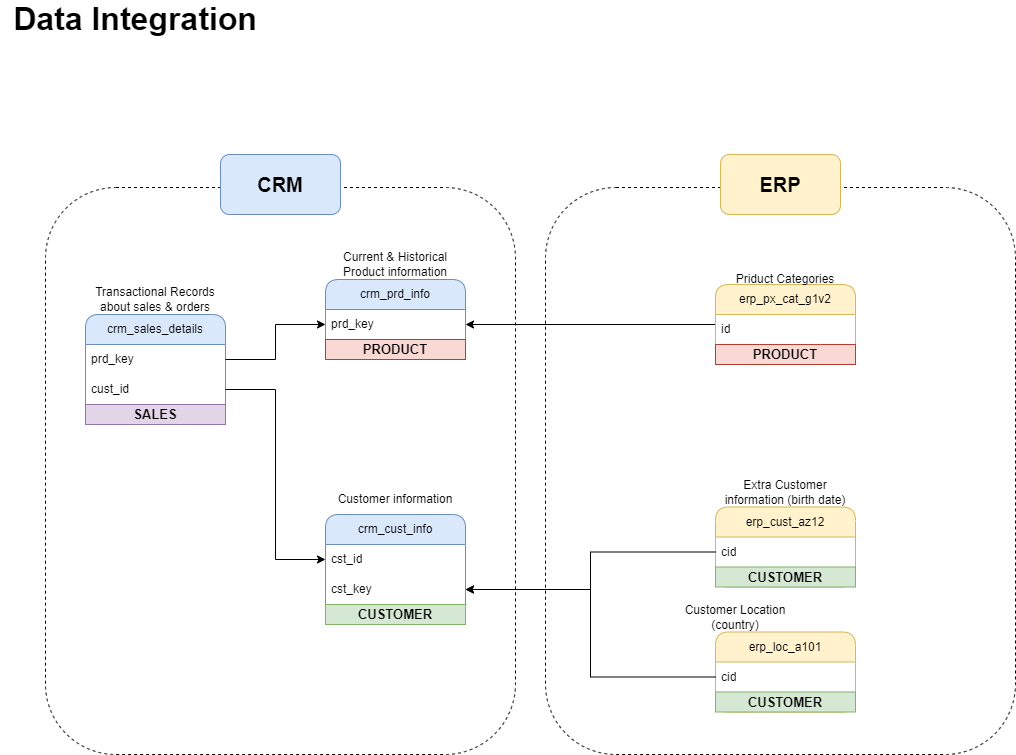

The diagram above was exported from draw.io. Its source (the exported page's mxGraphModel, read from the mxfile embedded in the PNG):
<mxGraphModel dx="1209" dy="875" grid="1" gridSize="10" guides="1" tooltips="1" connect="1" arrows="1" fold="1" page="1" pageScale="1" pageWidth="1100" pageHeight="850" math="0" shadow="0">
  <root>
    <mxCell id="0" />
    <mxCell id="1" parent="0" />
    <mxCell id="8IbqQK-zCPpNZvIebmSG-36" value="" style="rounded=1;whiteSpace=wrap;html=1;fillColor=none;dashed=1;" parent="1" vertex="1">
      <mxGeometry x="565" y="213" width="470" height="567" as="geometry" />
    </mxCell>
    <mxCell id="8IbqQK-zCPpNZvIebmSG-1" value="crm_cust_info" style="swimlane;fontStyle=0;childLayout=stackLayout;horizontal=1;startSize=30;horizontalStack=0;resizeParent=1;resizeParentMax=0;resizeLast=0;collapsible=1;marginBottom=0;whiteSpace=wrap;html=1;rounded=1;fillColor=#dae8fc;strokeColor=#6c8ebf;" parent="1" vertex="1">
      <mxGeometry x="345" y="540" width="140" height="110" as="geometry" />
    </mxCell>
    <mxCell id="8IbqQK-zCPpNZvIebmSG-2" value="cst_id" style="text;strokeColor=none;fillColor=none;align=left;verticalAlign=middle;spacingLeft=4;spacingRight=4;overflow=hidden;points=[[0,0.5],[1,0.5]];portConstraint=eastwest;rotatable=0;whiteSpace=wrap;html=1;" parent="8IbqQK-zCPpNZvIebmSG-1" vertex="1">
      <mxGeometry y="30" width="140" height="30" as="geometry" />
    </mxCell>
    <mxCell id="8IbqQK-zCPpNZvIebmSG-23" value="cst_key" style="text;strokeColor=none;fillColor=none;align=left;verticalAlign=middle;spacingLeft=4;spacingRight=4;overflow=hidden;points=[[0,0.5],[1,0.5]];portConstraint=eastwest;rotatable=0;whiteSpace=wrap;html=1;" parent="8IbqQK-zCPpNZvIebmSG-1" vertex="1">
      <mxGeometry y="60" width="140" height="30" as="geometry" />
    </mxCell>
    <mxCell id="PLDt4lBVWQz6oHMRE-zj-9" value="CUSTOMER" style="text;html=1;strokeColor=#82b366;fillColor=#d5e8d4;align=center;verticalAlign=middle;whiteSpace=wrap;overflow=hidden;fontStyle=1;fontSize=13;" parent="8IbqQK-zCPpNZvIebmSG-1" vertex="1">
      <mxGeometry y="90" width="140" height="20" as="geometry" />
    </mxCell>
    <mxCell id="8IbqQK-zCPpNZvIebmSG-6" value="Customer information" style="text;html=1;align=center;verticalAlign=middle;whiteSpace=wrap;rounded=0;" parent="1" vertex="1">
      <mxGeometry x="345" y="510" width="140" height="30" as="geometry" />
    </mxCell>
    <mxCell id="8IbqQK-zCPpNZvIebmSG-7" value="crm_prd_info" style="swimlane;fontStyle=0;childLayout=stackLayout;horizontal=1;startSize=30;horizontalStack=0;resizeParent=1;resizeParentMax=0;resizeLast=0;collapsible=1;marginBottom=0;whiteSpace=wrap;html=1;rounded=1;fillColor=#dae8fc;strokeColor=#6c8ebf;" parent="1" vertex="1">
      <mxGeometry x="345" y="305" width="140" height="80" as="geometry" />
    </mxCell>
    <mxCell id="8IbqQK-zCPpNZvIebmSG-8" value="prd_key" style="text;strokeColor=none;fillColor=none;align=left;verticalAlign=middle;spacingLeft=4;spacingRight=4;overflow=hidden;points=[[0,0.5],[1,0.5]];portConstraint=eastwest;rotatable=0;whiteSpace=wrap;html=1;" parent="8IbqQK-zCPpNZvIebmSG-7" vertex="1">
      <mxGeometry y="30" width="140" height="30" as="geometry" />
    </mxCell>
    <mxCell id="PLDt4lBVWQz6oHMRE-zj-5" value="PRODUCT" style="text;html=1;strokeColor=#ae4132;fillColor=#fad9d5;align=center;verticalAlign=middle;whiteSpace=wrap;overflow=hidden;fontStyle=1;fontSize=13;" parent="8IbqQK-zCPpNZvIebmSG-7" vertex="1">
      <mxGeometry y="60" width="140" height="20" as="geometry" />
    </mxCell>
    <mxCell id="8IbqQK-zCPpNZvIebmSG-9" value="Current &amp;amp; Historical Product information" style="text;html=1;align=center;verticalAlign=middle;whiteSpace=wrap;rounded=0;" parent="1" vertex="1">
      <mxGeometry x="345" y="275" width="140" height="30" as="geometry" />
    </mxCell>
    <mxCell id="8IbqQK-zCPpNZvIebmSG-10" value="Data Integration" style="text;html=1;align=center;verticalAlign=middle;whiteSpace=wrap;rounded=0;fontSize=32;fontStyle=1" parent="1" vertex="1">
      <mxGeometry x="20" y="30" width="270" height="30" as="geometry" />
    </mxCell>
    <mxCell id="8IbqQK-zCPpNZvIebmSG-11" value="crm_sales_details" style="swimlane;fontStyle=0;childLayout=stackLayout;horizontal=1;startSize=30;horizontalStack=0;resizeParent=1;resizeParentMax=0;resizeLast=0;collapsible=1;marginBottom=0;whiteSpace=wrap;html=1;rounded=1;fillColor=#dae8fc;strokeColor=#6c8ebf;" parent="1" vertex="1">
      <mxGeometry x="105" y="340" width="140" height="110" as="geometry" />
    </mxCell>
    <mxCell id="8IbqQK-zCPpNZvIebmSG-12" value="prd_key" style="text;strokeColor=none;fillColor=none;align=left;verticalAlign=middle;spacingLeft=4;spacingRight=4;overflow=hidden;points=[[0,0.5],[1,0.5]];portConstraint=eastwest;rotatable=0;whiteSpace=wrap;html=1;" parent="8IbqQK-zCPpNZvIebmSG-11" vertex="1">
      <mxGeometry y="30" width="140" height="30" as="geometry" />
    </mxCell>
    <mxCell id="8IbqQK-zCPpNZvIebmSG-17" value="cust_id" style="text;strokeColor=none;fillColor=none;align=left;verticalAlign=middle;spacingLeft=4;spacingRight=4;overflow=hidden;points=[[0,0.5],[1,0.5]];portConstraint=eastwest;rotatable=0;whiteSpace=wrap;html=1;" parent="8IbqQK-zCPpNZvIebmSG-11" vertex="1">
      <mxGeometry y="60" width="140" height="30" as="geometry" />
    </mxCell>
    <mxCell id="PLDt4lBVWQz6oHMRE-zj-11" value="SALES" style="text;html=1;strokeColor=#9673a6;fillColor=#e1d5e7;align=center;verticalAlign=middle;whiteSpace=wrap;overflow=hidden;fontStyle=1;fontSize=13;" parent="8IbqQK-zCPpNZvIebmSG-11" vertex="1">
      <mxGeometry y="90" width="140" height="20" as="geometry" />
    </mxCell>
    <mxCell id="8IbqQK-zCPpNZvIebmSG-13" value="Transactional Records about sales &amp;amp; orders" style="text;html=1;align=center;verticalAlign=middle;whiteSpace=wrap;rounded=0;" parent="1" vertex="1">
      <mxGeometry x="105" y="310" width="140" height="30" as="geometry" />
    </mxCell>
    <mxCell id="8IbqQK-zCPpNZvIebmSG-18" style="edgeStyle=orthogonalEdgeStyle;rounded=0;orthogonalLoop=1;jettySize=auto;html=1;exitX=1;exitY=0.5;exitDx=0;exitDy=0;entryX=0;entryY=0.5;entryDx=0;entryDy=0;" parent="1" source="8IbqQK-zCPpNZvIebmSG-12" target="8IbqQK-zCPpNZvIebmSG-8" edge="1">
      <mxGeometry relative="1" as="geometry" />
    </mxCell>
    <mxCell id="8IbqQK-zCPpNZvIebmSG-19" style="edgeStyle=orthogonalEdgeStyle;rounded=0;orthogonalLoop=1;jettySize=auto;html=1;exitX=1;exitY=0.5;exitDx=0;exitDy=0;entryX=0;entryY=0.5;entryDx=0;entryDy=0;" parent="1" source="8IbqQK-zCPpNZvIebmSG-17" target="8IbqQK-zCPpNZvIebmSG-2" edge="1">
      <mxGeometry relative="1" as="geometry" />
    </mxCell>
    <mxCell id="8IbqQK-zCPpNZvIebmSG-20" value="erp_cust_az12" style="swimlane;fontStyle=0;childLayout=stackLayout;horizontal=1;startSize=30;horizontalStack=0;resizeParent=1;resizeParentMax=0;resizeLast=0;collapsible=1;marginBottom=0;whiteSpace=wrap;html=1;rounded=1;fillColor=#fff2cc;strokeColor=#d6b656;" parent="1" vertex="1">
      <mxGeometry x="735" y="532.5" width="140" height="80" as="geometry" />
    </mxCell>
    <mxCell id="8IbqQK-zCPpNZvIebmSG-21" value="cid" style="text;strokeColor=none;fillColor=none;align=left;verticalAlign=middle;spacingLeft=4;spacingRight=4;overflow=hidden;points=[[0,0.5],[1,0.5]];portConstraint=eastwest;rotatable=0;whiteSpace=wrap;html=1;" parent="8IbqQK-zCPpNZvIebmSG-20" vertex="1">
      <mxGeometry y="30" width="140" height="30" as="geometry" />
    </mxCell>
    <mxCell id="PLDt4lBVWQz6oHMRE-zj-8" value="CUSTOMER" style="text;html=1;strokeColor=#82b366;fillColor=#d5e8d4;align=center;verticalAlign=middle;whiteSpace=wrap;overflow=hidden;fontStyle=1;fontSize=13;" parent="8IbqQK-zCPpNZvIebmSG-20" vertex="1">
      <mxGeometry y="60" width="140" height="20" as="geometry" />
    </mxCell>
    <mxCell id="8IbqQK-zCPpNZvIebmSG-22" value="Extra Customer information (birth date)" style="text;html=1;align=center;verticalAlign=middle;whiteSpace=wrap;rounded=0;" parent="1" vertex="1">
      <mxGeometry x="735" y="502.5" width="140" height="30" as="geometry" />
    </mxCell>
    <mxCell id="8IbqQK-zCPpNZvIebmSG-24" style="edgeStyle=orthogonalEdgeStyle;rounded=0;orthogonalLoop=1;jettySize=auto;html=1;exitX=0;exitY=0.5;exitDx=0;exitDy=0;" parent="1" source="8IbqQK-zCPpNZvIebmSG-21" target="8IbqQK-zCPpNZvIebmSG-23" edge="1">
      <mxGeometry relative="1" as="geometry" />
    </mxCell>
    <mxCell id="8IbqQK-zCPpNZvIebmSG-25" value="erp_loc_a101" style="swimlane;fontStyle=0;childLayout=stackLayout;horizontal=1;startSize=30;horizontalStack=0;resizeParent=1;resizeParentMax=0;resizeLast=0;collapsible=1;marginBottom=0;whiteSpace=wrap;html=1;rounded=1;fillColor=#fff2cc;strokeColor=#d6b656;" parent="1" vertex="1">
      <mxGeometry x="735" y="657.5" width="140" height="80" as="geometry" />
    </mxCell>
    <mxCell id="8IbqQK-zCPpNZvIebmSG-26" value="cid" style="text;strokeColor=none;fillColor=none;align=left;verticalAlign=middle;spacingLeft=4;spacingRight=4;overflow=hidden;points=[[0,0.5],[1,0.5]];portConstraint=eastwest;rotatable=0;whiteSpace=wrap;html=1;" parent="8IbqQK-zCPpNZvIebmSG-25" vertex="1">
      <mxGeometry y="30" width="140" height="30" as="geometry" />
    </mxCell>
    <mxCell id="PLDt4lBVWQz6oHMRE-zj-10" value="CUSTOMER" style="text;html=1;strokeColor=#82b366;fillColor=#d5e8d4;align=center;verticalAlign=middle;whiteSpace=wrap;overflow=hidden;fontStyle=1;fontSize=13;" parent="8IbqQK-zCPpNZvIebmSG-25" vertex="1">
      <mxGeometry y="60" width="140" height="20" as="geometry" />
    </mxCell>
    <mxCell id="8IbqQK-zCPpNZvIebmSG-27" value="Customer Location (country)" style="text;html=1;align=center;verticalAlign=middle;whiteSpace=wrap;rounded=0;" parent="1" vertex="1">
      <mxGeometry x="685" y="627.5" width="140" height="30" as="geometry" />
    </mxCell>
    <mxCell id="8IbqQK-zCPpNZvIebmSG-30" style="edgeStyle=orthogonalEdgeStyle;rounded=0;orthogonalLoop=1;jettySize=auto;html=1;" parent="1" source="8IbqQK-zCPpNZvIebmSG-26" target="8IbqQK-zCPpNZvIebmSG-23" edge="1">
      <mxGeometry relative="1" as="geometry" />
    </mxCell>
    <mxCell id="8IbqQK-zCPpNZvIebmSG-34" style="edgeStyle=orthogonalEdgeStyle;rounded=0;orthogonalLoop=1;jettySize=auto;html=1;entryX=1;entryY=0.5;entryDx=0;entryDy=0;" parent="1" source="8IbqQK-zCPpNZvIebmSG-31" target="8IbqQK-zCPpNZvIebmSG-8" edge="1">
      <mxGeometry relative="1" as="geometry" />
    </mxCell>
    <mxCell id="8IbqQK-zCPpNZvIebmSG-31" value="erp_px_cat_g1v2" style="swimlane;fontStyle=0;childLayout=stackLayout;horizontal=1;startSize=30;horizontalStack=0;resizeParent=1;resizeParentMax=0;resizeLast=0;collapsible=1;marginBottom=0;whiteSpace=wrap;html=1;rounded=1;fillColor=#fff2cc;strokeColor=#d6b656;" parent="1" vertex="1">
      <mxGeometry x="735" y="310" width="140" height="80" as="geometry" />
    </mxCell>
    <mxCell id="8IbqQK-zCPpNZvIebmSG-32" value="id" style="text;strokeColor=none;fillColor=none;align=left;verticalAlign=middle;spacingLeft=4;spacingRight=4;overflow=hidden;points=[[0,0.5],[1,0.5]];portConstraint=eastwest;rotatable=0;whiteSpace=wrap;html=1;" parent="8IbqQK-zCPpNZvIebmSG-31" vertex="1">
      <mxGeometry y="30" width="140" height="30" as="geometry" />
    </mxCell>
    <mxCell id="PLDt4lBVWQz6oHMRE-zj-4" value="&lt;font&gt;PRODUCT&lt;/font&gt;" style="text;html=1;strokeColor=#ae4132;fillColor=#fad9d5;align=center;verticalAlign=middle;whiteSpace=wrap;overflow=hidden;fontStyle=1;fontSize=13;" parent="8IbqQK-zCPpNZvIebmSG-31" vertex="1">
      <mxGeometry y="60" width="140" height="20" as="geometry" />
    </mxCell>
    <mxCell id="8IbqQK-zCPpNZvIebmSG-33" value="Priduct Categories" style="text;html=1;align=center;verticalAlign=middle;whiteSpace=wrap;rounded=0;" parent="1" vertex="1">
      <mxGeometry x="735" y="290" width="140" height="30" as="geometry" />
    </mxCell>
    <mxCell id="8IbqQK-zCPpNZvIebmSG-35" value="" style="rounded=1;whiteSpace=wrap;html=1;fillColor=none;dashed=1;" parent="1" vertex="1">
      <mxGeometry x="65" y="213" width="470" height="567" as="geometry" />
    </mxCell>
    <mxCell id="8IbqQK-zCPpNZvIebmSG-37" value="&lt;b&gt;&lt;font style=&quot;font-size: 20px;&quot;&gt;CRM&lt;/font&gt;&lt;/b&gt;" style="rounded=1;whiteSpace=wrap;html=1;fillColor=#dae8fc;strokeColor=#6c8ebf;" parent="1" vertex="1">
      <mxGeometry x="240" y="180" width="120" height="60" as="geometry" />
    </mxCell>
    <mxCell id="8IbqQK-zCPpNZvIebmSG-38" value="&lt;b&gt;&lt;font style=&quot;font-size: 20px;&quot;&gt;ERP&lt;/font&gt;&lt;/b&gt;" style="rounded=1;whiteSpace=wrap;html=1;fillColor=#fff2cc;strokeColor=#d6b656;" parent="1" vertex="1">
      <mxGeometry x="740" y="180" width="120" height="60" as="geometry" />
    </mxCell>
  </root>
</mxGraphModel>